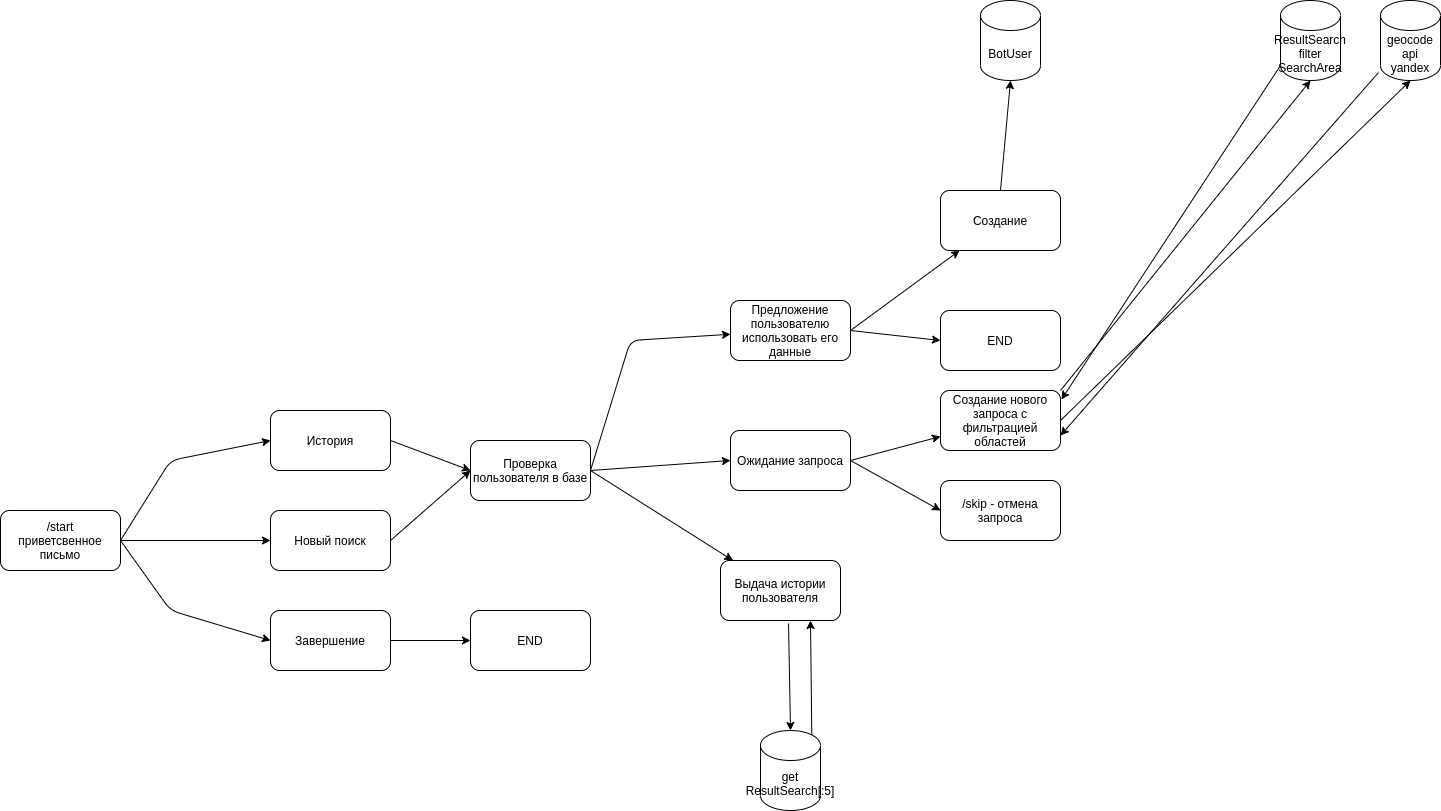

The diagram above was exported from draw.io. Its source (the exported page's mxGraphModel, read from the mxfile embedded in the PNG):
<mxGraphModel dx="864" dy="1283" grid="1" gridSize="10" guides="1" tooltips="1" connect="1" arrows="1" fold="1" page="1" pageScale="1" pageWidth="1100" pageHeight="850" math="0" shadow="0">
  <root>
    <mxCell id="0" />
    <mxCell id="1" parent="0" />
    <mxCell id="EUAbKSNMOcUX4diwIvJb-1" value="Новый поиск" style="rounded=1;whiteSpace=wrap;html=1;" parent="1" vertex="1">
      <mxGeometry x="320" y="190" width="120" height="60" as="geometry" />
    </mxCell>
    <mxCell id="EUAbKSNMOcUX4diwIvJb-2" value="/start&lt;br&gt;приветсвенное письмо" style="rounded=1;whiteSpace=wrap;html=1;" parent="1" vertex="1">
      <mxGeometry x="50" y="190" width="120" height="60" as="geometry" />
    </mxCell>
    <mxCell id="EUAbKSNMOcUX4diwIvJb-3" value="История" style="rounded=1;whiteSpace=wrap;html=1;" parent="1" vertex="1">
      <mxGeometry x="320" y="90" width="120" height="60" as="geometry" />
    </mxCell>
    <mxCell id="EUAbKSNMOcUX4diwIvJb-4" value="Завершение" style="rounded=1;whiteSpace=wrap;html=1;" parent="1" vertex="1">
      <mxGeometry x="320" y="290" width="120" height="60" as="geometry" />
    </mxCell>
    <mxCell id="EUAbKSNMOcUX4diwIvJb-5" value="" style="endArrow=classic;html=1;entryX=0;entryY=0.5;entryDx=0;entryDy=0;" parent="1" target="EUAbKSNMOcUX4diwIvJb-3" edge="1">
      <mxGeometry width="50" height="50" relative="1" as="geometry">
        <mxPoint x="170" y="220" as="sourcePoint" />
        <mxPoint x="220" y="170" as="targetPoint" />
        <Array as="points">
          <mxPoint x="220" y="140" />
        </Array>
      </mxGeometry>
    </mxCell>
    <mxCell id="EUAbKSNMOcUX4diwIvJb-6" value="" style="endArrow=classic;html=1;entryX=0;entryY=0.5;entryDx=0;entryDy=0;" parent="1" target="EUAbKSNMOcUX4diwIvJb-1" edge="1">
      <mxGeometry width="50" height="50" relative="1" as="geometry">
        <mxPoint x="170" y="220" as="sourcePoint" />
        <mxPoint x="290" y="230" as="targetPoint" />
      </mxGeometry>
    </mxCell>
    <mxCell id="EUAbKSNMOcUX4diwIvJb-7" value="" style="endArrow=classic;html=1;exitX=1;exitY=0.5;exitDx=0;exitDy=0;entryX=0;entryY=0.5;entryDx=0;entryDy=0;" parent="1" source="EUAbKSNMOcUX4diwIvJb-2" target="EUAbKSNMOcUX4diwIvJb-4" edge="1">
      <mxGeometry width="50" height="50" relative="1" as="geometry">
        <mxPoint x="240" y="280" as="sourcePoint" />
        <mxPoint x="290" y="230" as="targetPoint" />
        <Array as="points">
          <mxPoint x="220" y="290" />
        </Array>
      </mxGeometry>
    </mxCell>
    <mxCell id="EUAbKSNMOcUX4diwIvJb-8" value="" style="endArrow=classic;html=1;exitX=1;exitY=0.5;exitDx=0;exitDy=0;" parent="1" source="EUAbKSNMOcUX4diwIvJb-4" target="EUAbKSNMOcUX4diwIvJb-9" edge="1">
      <mxGeometry width="50" height="50" relative="1" as="geometry">
        <mxPoint x="500" y="290" as="sourcePoint" />
        <mxPoint x="530" y="320" as="targetPoint" />
      </mxGeometry>
    </mxCell>
    <mxCell id="EUAbKSNMOcUX4diwIvJb-9" value="END" style="rounded=1;whiteSpace=wrap;html=1;" parent="1" vertex="1">
      <mxGeometry x="520" y="290" width="120" height="60" as="geometry" />
    </mxCell>
    <mxCell id="EUAbKSNMOcUX4diwIvJb-10" value="" style="endArrow=classic;html=1;exitX=1;exitY=0.5;exitDx=0;exitDy=0;entryX=0;entryY=0.5;entryDx=0;entryDy=0;" parent="1" source="EUAbKSNMOcUX4diwIvJb-1" target="EUAbKSNMOcUX4diwIvJb-12" edge="1">
      <mxGeometry width="50" height="50" relative="1" as="geometry">
        <mxPoint x="500" y="290" as="sourcePoint" />
        <mxPoint x="550" y="170" as="targetPoint" />
      </mxGeometry>
    </mxCell>
    <mxCell id="EUAbKSNMOcUX4diwIvJb-11" value="" style="endArrow=classic;html=1;exitX=1;exitY=0.5;exitDx=0;exitDy=0;entryX=0;entryY=0.5;entryDx=0;entryDy=0;" parent="1" source="EUAbKSNMOcUX4diwIvJb-3" target="EUAbKSNMOcUX4diwIvJb-12" edge="1">
      <mxGeometry width="50" height="50" relative="1" as="geometry">
        <mxPoint x="500" y="290" as="sourcePoint" />
        <mxPoint x="550" y="150" as="targetPoint" />
      </mxGeometry>
    </mxCell>
    <mxCell id="EUAbKSNMOcUX4diwIvJb-12" value="Проверка пользователя в базе" style="rounded=1;whiteSpace=wrap;html=1;" parent="1" vertex="1">
      <mxGeometry x="520" y="120" width="120" height="60" as="geometry" />
    </mxCell>
    <mxCell id="EUAbKSNMOcUX4diwIvJb-13" value="" style="endArrow=classic;html=1;exitX=1;exitY=0.5;exitDx=0;exitDy=0;" parent="1" source="EUAbKSNMOcUX4diwIvJb-12" target="EUAbKSNMOcUX4diwIvJb-14" edge="1">
      <mxGeometry width="50" height="50" relative="1" as="geometry">
        <mxPoint x="500" y="280" as="sourcePoint" />
        <mxPoint x="710" y="150" as="targetPoint" />
        <Array as="points">
          <mxPoint x="680" y="20" />
        </Array>
      </mxGeometry>
    </mxCell>
    <mxCell id="EUAbKSNMOcUX4diwIvJb-14" value="Предложение пользователю использовать его данные" style="rounded=1;whiteSpace=wrap;html=1;" parent="1" vertex="1">
      <mxGeometry x="780" y="-20" width="120" height="60" as="geometry" />
    </mxCell>
    <mxCell id="EUAbKSNMOcUX4diwIvJb-15" value="" style="endArrow=classic;html=1;exitX=1;exitY=0.5;exitDx=0;exitDy=0;entryX=0;entryY=0.5;entryDx=0;entryDy=0;" parent="1" source="EUAbKSNMOcUX4diwIvJb-12" target="EUAbKSNMOcUX4diwIvJb-16" edge="1">
      <mxGeometry width="50" height="50" relative="1" as="geometry">
        <mxPoint x="560" y="250" as="sourcePoint" />
        <mxPoint x="720" y="210" as="targetPoint" />
      </mxGeometry>
    </mxCell>
    <mxCell id="EUAbKSNMOcUX4diwIvJb-16" value="Ожидание запроса" style="rounded=1;whiteSpace=wrap;html=1;" parent="1" vertex="1">
      <mxGeometry x="780" y="110" width="120" height="60" as="geometry" />
    </mxCell>
    <mxCell id="EUAbKSNMOcUX4diwIvJb-17" value="" style="endArrow=classic;html=1;exitX=1;exitY=0.5;exitDx=0;exitDy=0;" parent="1" source="EUAbKSNMOcUX4diwIvJb-12" target="EUAbKSNMOcUX4diwIvJb-18" edge="1">
      <mxGeometry width="50" height="50" relative="1" as="geometry">
        <mxPoint x="560" y="240" as="sourcePoint" />
        <mxPoint x="760" y="180" as="targetPoint" />
      </mxGeometry>
    </mxCell>
    <mxCell id="EUAbKSNMOcUX4diwIvJb-18" value="Выдача истории пользователя" style="rounded=1;whiteSpace=wrap;html=1;" parent="1" vertex="1">
      <mxGeometry x="770" y="240" width="120" height="60" as="geometry" />
    </mxCell>
    <mxCell id="EUAbKSNMOcUX4diwIvJb-19" value="" style="endArrow=classic;html=1;exitX=1;exitY=0.5;exitDx=0;exitDy=0;" parent="1" source="EUAbKSNMOcUX4diwIvJb-14" target="EUAbKSNMOcUX4diwIvJb-20" edge="1">
      <mxGeometry width="50" height="50" relative="1" as="geometry">
        <mxPoint x="1050" y="100" as="sourcePoint" />
        <mxPoint x="1050" y="-60" as="targetPoint" />
      </mxGeometry>
    </mxCell>
    <mxCell id="EUAbKSNMOcUX4diwIvJb-20" value="Создание" style="rounded=1;whiteSpace=wrap;html=1;" parent="1" vertex="1">
      <mxGeometry x="990" y="-130" width="120" height="60" as="geometry" />
    </mxCell>
    <mxCell id="EUAbKSNMOcUX4diwIvJb-21" value="END" style="rounded=1;whiteSpace=wrap;html=1;" parent="1" vertex="1">
      <mxGeometry x="990" y="-10" width="120" height="60" as="geometry" />
    </mxCell>
    <mxCell id="EUAbKSNMOcUX4diwIvJb-22" value="" style="endArrow=classic;html=1;exitX=1;exitY=0.5;exitDx=0;exitDy=0;entryX=0;entryY=0.5;entryDx=0;entryDy=0;" parent="1" source="EUAbKSNMOcUX4diwIvJb-14" target="EUAbKSNMOcUX4diwIvJb-21" edge="1">
      <mxGeometry width="50" height="50" relative="1" as="geometry">
        <mxPoint x="1050" y="100" as="sourcePoint" />
        <mxPoint x="1100" y="50" as="targetPoint" />
      </mxGeometry>
    </mxCell>
    <mxCell id="EUAbKSNMOcUX4diwIvJb-23" value="" style="endArrow=classic;html=1;exitX=1;exitY=0.5;exitDx=0;exitDy=0;" parent="1" source="EUAbKSNMOcUX4diwIvJb-16" target="EUAbKSNMOcUX4diwIvJb-24" edge="1">
      <mxGeometry width="50" height="50" relative="1" as="geometry">
        <mxPoint x="790" y="200" as="sourcePoint" />
        <mxPoint x="1010" y="100" as="targetPoint" />
      </mxGeometry>
    </mxCell>
    <mxCell id="EUAbKSNMOcUX4diwIvJb-24" value="Создание нового запроса с фильтрацией областей" style="rounded=1;whiteSpace=wrap;html=1;" parent="1" vertex="1">
      <mxGeometry x="990" y="70" width="120" height="60" as="geometry" />
    </mxCell>
    <mxCell id="EUAbKSNMOcUX4diwIvJb-25" value="/skip - отмена запроса" style="rounded=1;whiteSpace=wrap;html=1;" parent="1" vertex="1">
      <mxGeometry x="990" y="160" width="120" height="60" as="geometry" />
    </mxCell>
    <mxCell id="EUAbKSNMOcUX4diwIvJb-26" value="" style="endArrow=classic;html=1;entryX=0;entryY=0.5;entryDx=0;entryDy=0;exitX=1;exitY=0.5;exitDx=0;exitDy=0;" parent="1" source="EUAbKSNMOcUX4diwIvJb-16" target="EUAbKSNMOcUX4diwIvJb-25" edge="1">
      <mxGeometry width="50" height="50" relative="1" as="geometry">
        <mxPoint x="790" y="130" as="sourcePoint" />
        <mxPoint x="840" y="80" as="targetPoint" />
      </mxGeometry>
    </mxCell>
    <mxCell id="N0btB3kiPEqfml12O9W2-1" value="BotUser" style="shape=cylinder3;whiteSpace=wrap;html=1;boundedLbl=1;backgroundOutline=1;size=15;" vertex="1" parent="1">
      <mxGeometry x="1030" y="-320" width="60" height="80" as="geometry" />
    </mxCell>
    <mxCell id="N0btB3kiPEqfml12O9W2-2" value="" style="endArrow=classic;html=1;entryX=0.5;entryY=1;entryDx=0;entryDy=0;entryPerimeter=0;exitX=0.5;exitY=0;exitDx=0;exitDy=0;" edge="1" parent="1" source="EUAbKSNMOcUX4diwIvJb-20" target="N0btB3kiPEqfml12O9W2-1">
      <mxGeometry width="50" height="50" relative="1" as="geometry">
        <mxPoint x="1020" y="-100" as="sourcePoint" />
        <mxPoint x="1060" y="-220" as="targetPoint" />
      </mxGeometry>
    </mxCell>
    <mxCell id="N0btB3kiPEqfml12O9W2-3" value="ResultSearch&lt;br&gt;filter&lt;br&gt;SearchArea" style="shape=cylinder3;whiteSpace=wrap;html=1;boundedLbl=1;backgroundOutline=1;size=15;" vertex="1" parent="1">
      <mxGeometry x="1330" y="-320" width="60" height="80" as="geometry" />
    </mxCell>
    <mxCell id="N0btB3kiPEqfml12O9W2-4" value="" style="endArrow=classic;html=1;exitX=1;exitY=0.5;exitDx=0;exitDy=0;entryX=0.5;entryY=1;entryDx=0;entryDy=0;entryPerimeter=0;" edge="1" parent="1" source="EUAbKSNMOcUX4diwIvJb-24" target="N0btB3kiPEqfml12O9W2-7">
      <mxGeometry width="50" height="50" relative="1" as="geometry">
        <mxPoint x="1120" y="30" as="sourcePoint" />
        <mxPoint x="1170" y="-230" as="targetPoint" />
      </mxGeometry>
    </mxCell>
    <mxCell id="N0btB3kiPEqfml12O9W2-5" value="get&lt;br&gt;ResultSearch[:5]" style="shape=cylinder3;whiteSpace=wrap;html=1;boundedLbl=1;backgroundOutline=1;size=15;" vertex="1" parent="1">
      <mxGeometry x="810" y="410" width="60" height="80" as="geometry" />
    </mxCell>
    <mxCell id="N0btB3kiPEqfml12O9W2-6" value="" style="endArrow=classic;html=1;exitX=0.567;exitY=1.05;exitDx=0;exitDy=0;exitPerimeter=0;entryX=0.5;entryY=0;entryDx=0;entryDy=0;entryPerimeter=0;" edge="1" parent="1" source="EUAbKSNMOcUX4diwIvJb-18" target="N0btB3kiPEqfml12O9W2-5">
      <mxGeometry width="50" height="50" relative="1" as="geometry">
        <mxPoint x="840" y="340" as="sourcePoint" />
        <mxPoint x="890" y="290" as="targetPoint" />
      </mxGeometry>
    </mxCell>
    <mxCell id="N0btB3kiPEqfml12O9W2-7" value="geocode api yandex" style="shape=cylinder3;whiteSpace=wrap;html=1;boundedLbl=1;backgroundOutline=1;size=15;" vertex="1" parent="1">
      <mxGeometry x="1430" y="-320" width="60" height="80" as="geometry" />
    </mxCell>
    <mxCell id="N0btB3kiPEqfml12O9W2-8" value="" style="endArrow=classic;html=1;entryX=0.5;entryY=1;entryDx=0;entryDy=0;entryPerimeter=0;exitX=1;exitY=0;exitDx=0;exitDy=0;" edge="1" parent="1" source="EUAbKSNMOcUX4diwIvJb-24" target="N0btB3kiPEqfml12O9W2-3">
      <mxGeometry width="50" height="50" relative="1" as="geometry">
        <mxPoint x="1190" y="-30" as="sourcePoint" />
        <mxPoint x="1190" y="-200" as="targetPoint" />
      </mxGeometry>
    </mxCell>
    <mxCell id="N0btB3kiPEqfml12O9W2-9" value="" style="endArrow=classic;html=1;exitX=0;exitY=1;exitDx=0;exitDy=-15;exitPerimeter=0;entryX=1.008;entryY=0.15;entryDx=0;entryDy=0;entryPerimeter=0;" edge="1" parent="1" source="N0btB3kiPEqfml12O9W2-3" target="EUAbKSNMOcUX4diwIvJb-24">
      <mxGeometry width="50" height="50" relative="1" as="geometry">
        <mxPoint x="1230" y="-90" as="sourcePoint" />
        <mxPoint x="1280" y="-140" as="targetPoint" />
      </mxGeometry>
    </mxCell>
    <mxCell id="N0btB3kiPEqfml12O9W2-10" value="" style="endArrow=classic;html=1;exitX=-0.033;exitY=0.9;exitDx=0;exitDy=0;exitPerimeter=0;entryX=1;entryY=0.75;entryDx=0;entryDy=0;" edge="1" parent="1" source="N0btB3kiPEqfml12O9W2-7" target="EUAbKSNMOcUX4diwIvJb-24">
      <mxGeometry width="50" height="50" relative="1" as="geometry">
        <mxPoint x="1180" y="-30" as="sourcePoint" />
        <mxPoint x="1230" y="-80" as="targetPoint" />
      </mxGeometry>
    </mxCell>
    <mxCell id="N0btB3kiPEqfml12O9W2-11" value="" style="endArrow=classic;html=1;entryX=0.75;entryY=1;entryDx=0;entryDy=0;exitX=0.855;exitY=0;exitDx=0;exitDy=4.35;exitPerimeter=0;" edge="1" parent="1" source="N0btB3kiPEqfml12O9W2-5" target="EUAbKSNMOcUX4diwIvJb-18">
      <mxGeometry width="50" height="50" relative="1" as="geometry">
        <mxPoint x="930" y="370" as="sourcePoint" />
        <mxPoint x="980" y="320" as="targetPoint" />
      </mxGeometry>
    </mxCell>
  </root>
</mxGraphModel>